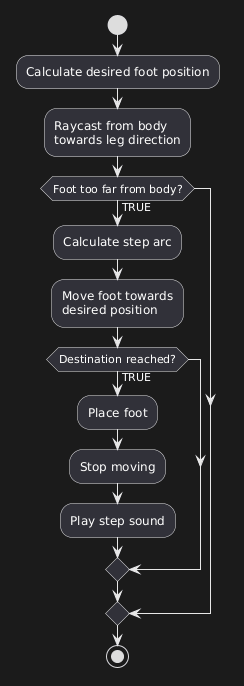

The diagram above was rendered by PlantUML. Its source (embedded in the PNG):
@startuml
start

:Calculate desired foot position;

:Raycast from body
towards leg direction;

if (Foot too far from body?) then (TRUE)

    :Calculate step arc;

    :Move foot towards
    desired position;

    if (Destination reached?) then (TRUE)

        :Place foot;

        :Stop moving;

        :Play step sound;

    endif

endif

stop
@enduml